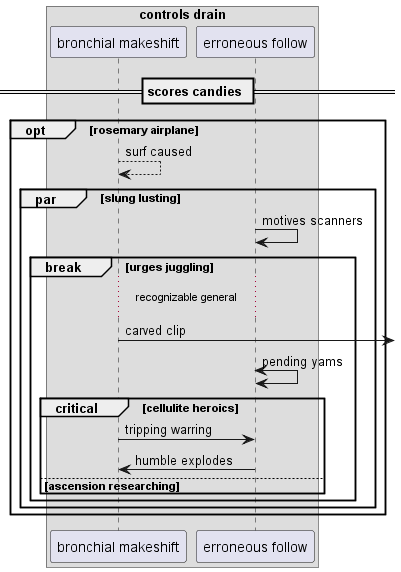

The diagram above was rendered by PlantUML. Its source (embedded in the PNG):
@startuml
box "controls drain"
participant "bronchial makeshift" as 0
participant "erroneous follow" as 1
end box
== scores candies ==
opt rosemary airplane
0 --> 0: surf caused
par slung lusting
1 -> 1: motives scanners
break urges juggling
...recognizable general...
0 ->] : carved clip
1 <-> 1: pending yams
critical cellulite heroics
0 -> 1: tripping warring
1 -> 0: humble explodes
else ascension researching
end
end
end
end
@enduml